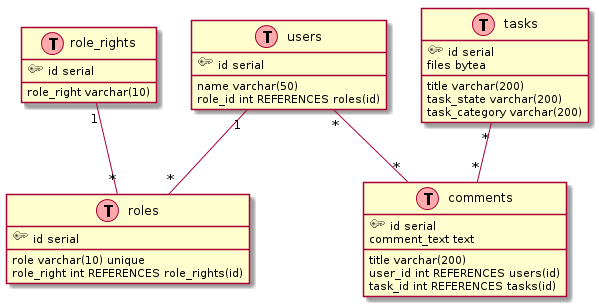

The diagram above was rendered by PlantUML. Its source (embedded in the PNG):
@startuml

' hide methods
' !define primary_key(x) <u>x</u>
sprite $primary [17x12/16z] bOqv3e1030CJRzPn9Fx_NWY7n4eqJ3TJs6OVa5pTpD-5tl3YyFHG-4DsqAOnWgawWp0r0KGagDuGMYMJxbMrBxzLPJ_O0G00
' hide empty methods
' ----------------------'

/'-- CONTENT:
		-- role_rights
		-- roles
		-- users
		-- tasks 
		-- comments
'/

class role_rights <<(T,#FFAAAA) >> {
	<$primary> id serial
  role_right varchar(10)
}

class roles <<(T,#FFAAAA) >> {
  <$primary> id serial
  role varchar(10) unique
  role_right int REFERENCES role_rights(id)
}

class users <<(T,#FFAAAA) >> {
	<$primary> id serial
  name varchar(50)
  role_id int REFERENCES roles(id)
}

class tasks <<(T,#FFAAAA) >> {
	<$primary> id serial
  title varchar(200)
  task_state varchar(200)
  task_category varchar(200)
  files bytea
}

class comments <<(T,#FFAAAA) >>{
  <$primary> id serial
  title varchar(200)
  comment_text text
  user_id int REFERENCES users(id)
  task_id int REFERENCES tasks(id)
}

users "*" -- "*" comments
tasks "*" -- "*" comments
role_rights "1" -- "*" roles
users "1" -- "*" roles

@enduml